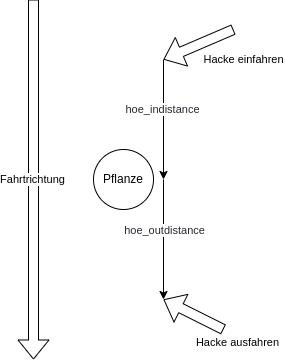

The diagram above was exported from draw.io. Its source (the exported page's mxGraphModel, read from the mxfile embedded in the PNG):
<mxGraphModel dx="256" dy="238" grid="1" gridSize="10" guides="1" tooltips="1" connect="1" arrows="1" fold="1" page="1" pageScale="1" pageWidth="1169" pageHeight="827" math="0" shadow="0">
  <root>
    <mxCell id="0" />
    <mxCell id="1" parent="0" />
    <mxCell id="D3GDdtVEiOTqPaGkdL5m-3" value="" style="shape=flexArrow;endArrow=classic;html=1;rounded=0;" parent="1" edge="1">
      <mxGeometry width="50" height="50" relative="1" as="geometry">
        <mxPoint x="470" y="340" as="sourcePoint" />
        <mxPoint x="470" y="700" as="targetPoint" />
      </mxGeometry>
    </mxCell>
    <mxCell id="D3GDdtVEiOTqPaGkdL5m-4" value="Fahrtrichtung" style="edgeLabel;html=1;align=center;verticalAlign=middle;resizable=0;points=[];" parent="D3GDdtVEiOTqPaGkdL5m-3" vertex="1" connectable="0">
      <mxGeometry x="0.2722" y="-1" relative="1" as="geometry">
        <mxPoint y="-49" as="offset" />
      </mxGeometry>
    </mxCell>
    <mxCell id="D3GDdtVEiOTqPaGkdL5m-5" value="" style="endArrow=classic;html=1;rounded=0;" parent="1" edge="1">
      <mxGeometry width="50" height="50" relative="1" as="geometry">
        <mxPoint x="600" y="400" as="sourcePoint" />
        <mxPoint x="600" y="520" as="targetPoint" />
      </mxGeometry>
    </mxCell>
    <mxCell id="D3GDdtVEiOTqPaGkdL5m-9" value="&lt;span style=&quot;color: rgb(36 , 41 , 47)&quot;&gt;&lt;font style=&quot;font-size: 11px&quot;&gt;hoe_indistance&lt;/font&gt;&lt;/span&gt;" style="edgeLabel;html=1;align=center;verticalAlign=middle;resizable=0;points=[];" parent="D3GDdtVEiOTqPaGkdL5m-5" vertex="1" connectable="0">
      <mxGeometry x="0.3349" y="-1" relative="1" as="geometry">
        <mxPoint y="-30" as="offset" />
      </mxGeometry>
    </mxCell>
    <mxCell id="D3GDdtVEiOTqPaGkdL5m-2" value="Pflanze" style="ellipse;whiteSpace=wrap;html=1;aspect=fixed;" parent="1" vertex="1">
      <mxGeometry x="530" y="490" width="60" height="60" as="geometry" />
    </mxCell>
    <mxCell id="D3GDdtVEiOTqPaGkdL5m-8" value="" style="endArrow=classic;html=1;rounded=0;" parent="1" edge="1">
      <mxGeometry width="50" height="50" relative="1" as="geometry">
        <mxPoint x="600" y="520" as="sourcePoint" />
        <mxPoint x="600" y="640" as="targetPoint" />
      </mxGeometry>
    </mxCell>
    <mxCell id="D3GDdtVEiOTqPaGkdL5m-10" value="&lt;span style=&quot;color: rgb(36 , 41 , 47) ; font-family: , &amp;#34;blinkmacsystemfont&amp;#34; , &amp;#34;segoe ui&amp;#34; , &amp;#34;helvetica&amp;#34; , &amp;#34;arial&amp;#34; , sans-serif , &amp;#34;apple color emoji&amp;#34; , &amp;#34;segoe ui emoji&amp;#34;&quot;&gt;&lt;font style=&quot;font-size: 11px&quot;&gt;hoe_outdistance&lt;/font&gt;&lt;/span&gt;" style="edgeLabel;html=1;align=center;verticalAlign=middle;resizable=0;points=[];fontSize=11;" parent="D3GDdtVEiOTqPaGkdL5m-8" vertex="1" connectable="0">
      <mxGeometry x="-0.1492" y="1" relative="1" as="geometry">
        <mxPoint as="offset" />
      </mxGeometry>
    </mxCell>
    <mxCell id="D3GDdtVEiOTqPaGkdL5m-11" value="" style="shape=flexArrow;endArrow=classic;html=1;rounded=0;fontSize=11;" parent="1" edge="1">
      <mxGeometry width="50" height="50" relative="1" as="geometry">
        <mxPoint x="670" y="370" as="sourcePoint" />
        <mxPoint x="600" y="400" as="targetPoint" />
      </mxGeometry>
    </mxCell>
    <mxCell id="D3GDdtVEiOTqPaGkdL5m-12" value="Hacke einfahren" style="edgeLabel;html=1;align=center;verticalAlign=middle;resizable=0;points=[];fontSize=11;" parent="D3GDdtVEiOTqPaGkdL5m-11" vertex="1" connectable="0">
      <mxGeometry x="-0.4432" y="-1" relative="1" as="geometry">
        <mxPoint x="30" y="22" as="offset" />
      </mxGeometry>
    </mxCell>
    <mxCell id="D3GDdtVEiOTqPaGkdL5m-13" value="" style="shape=flexArrow;endArrow=classic;html=1;rounded=0;fontSize=11;" parent="1" edge="1">
      <mxGeometry width="50" height="50" relative="1" as="geometry">
        <mxPoint x="660" y="670" as="sourcePoint" />
        <mxPoint x="600" y="640" as="targetPoint" />
      </mxGeometry>
    </mxCell>
    <mxCell id="D3GDdtVEiOTqPaGkdL5m-14" value="Hacke ausfahren" style="edgeLabel;html=1;align=center;verticalAlign=middle;resizable=0;points=[];fontSize=11;" parent="D3GDdtVEiOTqPaGkdL5m-13" vertex="1" connectable="0">
      <mxGeometry x="-0.4432" y="-1" relative="1" as="geometry">
        <mxPoint x="30" y="22" as="offset" />
      </mxGeometry>
    </mxCell>
  </root>
</mxGraphModel>